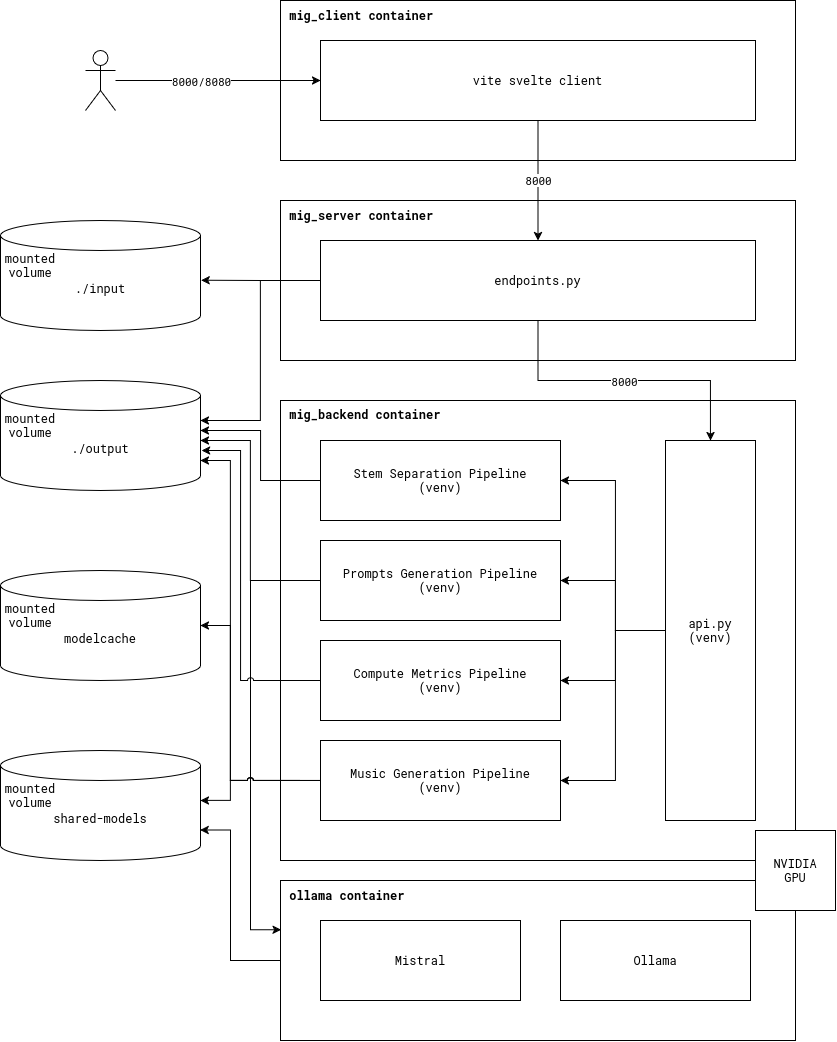

The diagram above was exported from draw.io. Its source (the exported page's mxGraphModel, read from the mxfile embedded in the PNG):
<mxGraphModel dx="1971" dy="1246" grid="1" gridSize="10" guides="1" tooltips="1" connect="1" arrows="1" fold="1" page="1" pageScale="1" pageWidth="850" pageHeight="1100" math="0" shadow="0">
  <root>
    <mxCell id="0" />
    <mxCell id="1" parent="0" />
    <mxCell id="ey5PqSKP9XXQkYzau6Le-1" parent="1" style="rounded=0;whiteSpace=wrap;html=1;align=left;" value="&lt;div&gt;&lt;b&gt;&amp;nbsp;mig_backend container&lt;/b&gt;&lt;/div&gt;&lt;div&gt;&lt;b&gt;&lt;br&gt;&lt;/b&gt;&lt;/div&gt;&lt;div&gt;&lt;b&gt;&lt;br&gt;&lt;/b&gt;&lt;/div&gt;&lt;div&gt;&lt;b&gt;&lt;br&gt;&lt;/b&gt;&lt;/div&gt;&lt;div&gt;&lt;b&gt;&lt;br&gt;&lt;/b&gt;&lt;/div&gt;&lt;div&gt;&lt;b&gt;&lt;br&gt;&lt;/b&gt;&lt;/div&gt;&lt;div&gt;&lt;b&gt;&lt;br&gt;&lt;/b&gt;&lt;/div&gt;&lt;div&gt;&lt;b&gt;&lt;br&gt;&lt;/b&gt;&lt;/div&gt;&lt;div&gt;&lt;b&gt;&lt;br&gt;&lt;/b&gt;&lt;/div&gt;&lt;div&gt;&lt;b&gt;&lt;br&gt;&lt;/b&gt;&lt;/div&gt;&lt;div&gt;&lt;b&gt;&lt;br&gt;&lt;/b&gt;&lt;/div&gt;&lt;div&gt;&lt;b&gt;&lt;br&gt;&lt;/b&gt;&lt;/div&gt;&lt;div&gt;&lt;b&gt;&lt;br&gt;&lt;/b&gt;&lt;/div&gt;&lt;div&gt;&lt;b&gt;&lt;br&gt;&lt;/b&gt;&lt;/div&gt;&lt;div&gt;&lt;b&gt;&lt;br&gt;&lt;/b&gt;&lt;/div&gt;&lt;div&gt;&lt;b&gt;&lt;br&gt;&lt;/b&gt;&lt;/div&gt;&lt;div&gt;&lt;b&gt;&lt;br&gt;&lt;/b&gt;&lt;/div&gt;&lt;div&gt;&lt;b&gt;&lt;br&gt;&lt;/b&gt;&lt;/div&gt;&lt;div&gt;&lt;b&gt;&lt;br&gt;&lt;/b&gt;&lt;/div&gt;&lt;div&gt;&lt;b&gt;&lt;br&gt;&lt;/b&gt;&lt;/div&gt;&lt;div&gt;&lt;b&gt;&lt;br&gt;&lt;/b&gt;&lt;/div&gt;&lt;div&gt;&lt;b&gt;&lt;br&gt;&lt;/b&gt;&lt;/div&gt;&lt;div&gt;&lt;b&gt;&lt;br&gt;&lt;/b&gt;&lt;/div&gt;&lt;div&gt;&lt;b&gt;&lt;br&gt;&lt;/b&gt;&lt;/div&gt;&lt;div&gt;&lt;b&gt;&lt;br&gt;&lt;/b&gt;&lt;/div&gt;&lt;div&gt;&lt;b&gt;&lt;br&gt;&lt;/b&gt;&lt;/div&gt;&lt;div&gt;&lt;b&gt;&lt;br&gt;&lt;/b&gt;&lt;/div&gt;&lt;div&gt;&lt;b&gt;&lt;br&gt;&lt;/b&gt;&lt;/div&gt;&lt;div&gt;&lt;b&gt;&lt;br&gt;&lt;/b&gt;&lt;/div&gt;&lt;div&gt;&lt;b&gt;&lt;br&gt;&lt;/b&gt;&lt;/div&gt;&lt;div&gt;&lt;b&gt;&lt;br&gt;&lt;/b&gt;&lt;/div&gt;" vertex="1">
      <mxGeometry height="460" width="515" x="285" y="430" as="geometry" />
    </mxCell>
    <mxCell id="ey5PqSKP9XXQkYzau6Le-2" parent="1" style="rounded=0;whiteSpace=wrap;html=1;" value="Stem Separation Pipeline&lt;br&gt;(venv)" vertex="1">
      <mxGeometry height="80" width="240" x="325" y="470" as="geometry" />
    </mxCell>
    <mxCell id="BlL1nv3MAd2DOxHlNVCW-3" edge="1" parent="1" style="edgeStyle=orthogonalEdgeStyle;rounded=0;orthogonalLoop=1;jettySize=auto;html=1;entryX=0.001;entryY=0.308;entryDx=0;entryDy=0;entryPerimeter=0;" target="ey5PqSKP9XXQkYzau6Le-36">
      <mxGeometry relative="1" as="geometry">
        <Array as="points">
          <mxPoint x="255" y="610" />
          <mxPoint x="255" y="959" />
        </Array>
        <mxPoint x="320" y="610" as="sourcePoint" />
        <mxPoint x="280" y="959.5999999999999" as="targetPoint" />
      </mxGeometry>
    </mxCell>
    <mxCell id="ey5PqSKP9XXQkYzau6Le-3" parent="1" style="rounded=0;whiteSpace=wrap;html=1;" value="Prompts Generation Pipeline&lt;br&gt;(venv)" vertex="1">
      <mxGeometry height="80" width="240" x="325" y="570" as="geometry" />
    </mxCell>
    <mxCell id="ey5PqSKP9XXQkYzau6Le-23" edge="1" parent="1" style="edgeStyle=orthogonalEdgeStyle;rounded=0;orthogonalLoop=1;jettySize=auto;html=1;jumpStyle=arc;">
      <mxGeometry relative="1" as="geometry">
        <Array as="points">
          <mxPoint x="235" y="810" />
          <mxPoint x="235" y="830" />
        </Array>
        <mxPoint x="305" y="810.0169491525423" as="sourcePoint" />
        <mxPoint x="205" y="830" as="targetPoint" />
      </mxGeometry>
    </mxCell>
    <mxCell id="ey5PqSKP9XXQkYzau6Le-24" edge="1" parent="1" source="ey5PqSKP9XXQkYzau6Le-4" style="edgeStyle=orthogonalEdgeStyle;rounded=0;orthogonalLoop=1;jettySize=auto;html=1;jumpStyle=arc;" target="ey5PqSKP9XXQkYzau6Le-19">
      <mxGeometry relative="1" as="geometry">
        <Array as="points">
          <mxPoint x="235" y="810" />
          <mxPoint x="235" y="655" />
        </Array>
      </mxGeometry>
    </mxCell>
    <mxCell id="ey5PqSKP9XXQkYzau6Le-4" parent="1" style="rounded=0;whiteSpace=wrap;html=1;" value="Music Generation Pipeline&lt;br&gt;(venv)" vertex="1">
      <mxGeometry height="80" width="240" x="325" y="770" as="geometry" />
    </mxCell>
    <mxCell id="ey5PqSKP9XXQkYzau6Le-5" parent="1" style="rounded=0;whiteSpace=wrap;html=1;" value="Compute Metrics Pipeline&lt;br&gt;(venv)" vertex="1">
      <mxGeometry height="80" width="240" x="325" y="670" as="geometry" />
    </mxCell>
    <mxCell id="ey5PqSKP9XXQkYzau6Le-6" parent="1" style="rounded=0;whiteSpace=wrap;html=1;" value="api.py&lt;br&gt;(venv)" vertex="1">
      <mxGeometry height="380" width="90" x="670" y="470" as="geometry" />
    </mxCell>
    <mxCell id="ey5PqSKP9XXQkYzau6Le-7" edge="1" parent="1" source="ey5PqSKP9XXQkYzau6Le-6" style="endArrow=classic;html=1;rounded=0;exitX=0;exitY=0.5;exitDx=0;exitDy=0;entryX=1;entryY=0.5;entryDx=0;entryDy=0;edgeStyle=orthogonalEdgeStyle;" target="ey5PqSKP9XXQkYzau6Le-2" value="">
      <mxGeometry height="50" relative="1" width="50" as="geometry">
        <Array as="points">
          <mxPoint x="620" y="660" />
          <mxPoint x="620" y="510" />
        </Array>
        <mxPoint x="635" y="610" as="sourcePoint" />
        <mxPoint x="685" y="560" as="targetPoint" />
      </mxGeometry>
    </mxCell>
    <mxCell id="ey5PqSKP9XXQkYzau6Le-8" edge="1" parent="1" style="endArrow=classic;html=1;rounded=0;entryX=1;entryY=0.5;entryDx=0;entryDy=0;edgeStyle=orthogonalEdgeStyle;" target="ey5PqSKP9XXQkYzau6Le-3" value="">
      <mxGeometry height="50" relative="1" width="50" as="geometry">
        <Array as="points">
          <mxPoint x="620" y="660" />
          <mxPoint x="620" y="610" />
        </Array>
        <mxPoint x="670" y="660" as="sourcePoint" />
        <mxPoint x="605" y="610" as="targetPoint" />
      </mxGeometry>
    </mxCell>
    <mxCell id="ey5PqSKP9XXQkYzau6Le-11" parent="1" style="rounded=0;whiteSpace=wrap;html=1;align=left;" value="&lt;div align=&quot;left&quot;&gt;&lt;b&gt;&amp;nbsp;mig_server container&lt;/b&gt;&lt;/div&gt;&lt;div align=&quot;left&quot;&gt;&lt;b&gt;&lt;br&gt;&lt;/b&gt;&lt;/div&gt;&lt;div align=&quot;left&quot;&gt;&lt;b&gt;&lt;br&gt;&lt;/b&gt;&lt;/div&gt;&lt;div align=&quot;left&quot;&gt;&lt;b&gt;&lt;br&gt;&lt;/b&gt;&lt;/div&gt;&lt;div align=&quot;left&quot;&gt;&lt;b&gt;&lt;br&gt;&lt;/b&gt;&lt;/div&gt;&lt;div align=&quot;left&quot;&gt;&lt;b&gt;&lt;br&gt;&lt;/b&gt;&lt;/div&gt;&lt;div align=&quot;left&quot;&gt;&lt;b&gt;&lt;br&gt;&lt;/b&gt;&lt;/div&gt;&lt;div align=&quot;left&quot;&gt;&lt;b&gt;&lt;br&gt;&lt;/b&gt;&lt;/div&gt;&lt;div align=&quot;left&quot;&gt;&lt;b&gt;&lt;br&gt;&lt;/b&gt;&lt;/div&gt;&lt;div align=&quot;left&quot;&gt;&lt;b&gt;&lt;br&gt;&lt;/b&gt;&lt;/div&gt;" vertex="1">
      <mxGeometry height="160" width="515" x="285" y="230" as="geometry" />
    </mxCell>
    <mxCell id="ey5PqSKP9XXQkYzau6Le-15" edge="1" parent="1" source="ey5PqSKP9XXQkYzau6Le-13" style="edgeStyle=orthogonalEdgeStyle;rounded=0;orthogonalLoop=1;jettySize=auto;html=1;" target="ey5PqSKP9XXQkYzau6Le-6">
      <mxGeometry relative="1" as="geometry" />
    </mxCell>
    <mxCell id="ey5PqSKP9XXQkYzau6Le-16" connectable="0" parent="ey5PqSKP9XXQkYzau6Le-15" style="edgeLabel;html=1;align=center;verticalAlign=middle;resizable=0;points=[];" value="8000" vertex="1">
      <mxGeometry relative="1" x="-0.0016" as="geometry">
        <mxPoint as="offset" />
      </mxGeometry>
    </mxCell>
    <mxCell id="ey5PqSKP9XXQkYzau6Le-13" parent="1" style="rounded=0;whiteSpace=wrap;html=1;" value="endpoints.py" vertex="1">
      <mxGeometry height="80" width="435" x="325" y="270" as="geometry" />
    </mxCell>
    <mxCell id="ey5PqSKP9XXQkYzau6Le-14" parent="1" style="shape=cylinder3;whiteSpace=wrap;html=1;boundedLbl=1;backgroundOutline=1;size=15;" value="./input" vertex="1">
      <mxGeometry height="110" width="200" x="5" y="250" as="geometry" />
    </mxCell>
    <mxCell id="ey5PqSKP9XXQkYzau6Le-17" parent="1" style="shape=cylinder3;whiteSpace=wrap;html=1;boundedLbl=1;backgroundOutline=1;size=15;" value="./output" vertex="1">
      <mxGeometry height="110" width="200" x="5" y="410" as="geometry" />
    </mxCell>
    <mxCell id="ey5PqSKP9XXQkYzau6Le-18" parent="1" style="shape=cylinder3;whiteSpace=wrap;html=1;boundedLbl=1;backgroundOutline=1;size=15;" value="shared-models" vertex="1">
      <mxGeometry height="110" width="200" x="5" y="780" as="geometry" />
    </mxCell>
    <mxCell id="ey5PqSKP9XXQkYzau6Le-19" parent="1" style="shape=cylinder3;whiteSpace=wrap;html=1;boundedLbl=1;backgroundOutline=1;size=15;" value="modelcache" vertex="1">
      <mxGeometry height="110" width="200" x="5" y="600" as="geometry" />
    </mxCell>
    <mxCell id="ey5PqSKP9XXQkYzau6Le-21" edge="1" parent="1" source="ey5PqSKP9XXQkYzau6Le-6" style="endArrow=classic;html=1;rounded=0;entryX=1;entryY=0.5;entryDx=0;entryDy=0;edgeStyle=orthogonalEdgeStyle;exitX=0;exitY=0.5;exitDx=0;exitDy=0;" target="ey5PqSKP9XXQkYzau6Le-4" value="">
      <mxGeometry height="50" relative="1" width="50" as="geometry">
        <Array as="points">
          <mxPoint x="620" y="660" />
          <mxPoint x="620" y="810" />
        </Array>
        <mxPoint x="915" y="660" as="sourcePoint" />
        <mxPoint x="555" y="600" as="targetPoint" />
      </mxGeometry>
    </mxCell>
    <mxCell id="ey5PqSKP9XXQkYzau6Le-22" edge="1" parent="1" source="ey5PqSKP9XXQkYzau6Le-6" style="endArrow=classic;html=1;rounded=0;entryX=1;entryY=0.5;entryDx=0;entryDy=0;edgeStyle=orthogonalEdgeStyle;exitX=0;exitY=0.5;exitDx=0;exitDy=0;" target="ey5PqSKP9XXQkYzau6Le-5" value="">
      <mxGeometry height="50" relative="1" width="50" as="geometry">
        <Array as="points">
          <mxPoint x="620" y="660" />
          <mxPoint x="620" y="710" />
        </Array>
        <mxPoint x="785" y="700" as="sourcePoint" />
        <mxPoint x="635" y="750" as="targetPoint" />
      </mxGeometry>
    </mxCell>
    <mxCell id="ey5PqSKP9XXQkYzau6Le-25" edge="1" parent="1" source="ey5PqSKP9XXQkYzau6Le-4" style="edgeStyle=orthogonalEdgeStyle;rounded=0;orthogonalLoop=1;jettySize=auto;html=1;exitX=0;exitY=0.5;exitDx=0;exitDy=0;jumpStyle=arc;">
      <mxGeometry relative="1" as="geometry">
        <Array as="points">
          <mxPoint x="235" y="810" />
          <mxPoint x="235" y="490" />
          <mxPoint x="205" y="490" />
        </Array>
        <mxPoint x="205" y="490" as="targetPoint" />
      </mxGeometry>
    </mxCell>
    <mxCell id="ey5PqSKP9XXQkYzau6Le-26" edge="1" parent="1" source="ey5PqSKP9XXQkYzau6Le-5" style="edgeStyle=orthogonalEdgeStyle;rounded=0;orthogonalLoop=1;jettySize=auto;html=1;jumpStyle=arc;jumpSize=6;exitX=0;exitY=0.5;exitDx=0;exitDy=0;">
      <mxGeometry relative="1" as="geometry">
        <Array as="points">
          <mxPoint x="245" y="710" />
          <mxPoint x="245" y="480" />
          <mxPoint x="206" y="480" />
          <mxPoint x="206" y="480" />
        </Array>
        <mxPoint x="205" y="480" as="targetPoint" />
      </mxGeometry>
    </mxCell>
    <mxCell id="ey5PqSKP9XXQkYzau6Le-27" edge="1" parent="1" source="ey5PqSKP9XXQkYzau6Le-3" style="edgeStyle=orthogonalEdgeStyle;rounded=0;orthogonalLoop=1;jettySize=auto;html=1;jumpStyle=arc;jumpSize=12;">
      <mxGeometry relative="1" as="geometry">
        <Array as="points">
          <mxPoint x="255" y="610" />
          <mxPoint x="255" y="470" />
          <mxPoint x="205" y="470" />
        </Array>
        <mxPoint x="205" y="470" as="targetPoint" />
      </mxGeometry>
    </mxCell>
    <mxCell id="ey5PqSKP9XXQkYzau6Le-29" edge="1" parent="1" source="ey5PqSKP9XXQkYzau6Le-2" style="edgeStyle=orthogonalEdgeStyle;rounded=0;orthogonalLoop=1;jettySize=auto;html=1;jumpStyle=arc;jumpSize=12;entryX=0.999;entryY=0.453;entryDx=0;entryDy=0;entryPerimeter=0;" target="ey5PqSKP9XXQkYzau6Le-17">
      <mxGeometry relative="1" as="geometry">
        <Array as="points">
          <mxPoint x="265" y="510" />
          <mxPoint x="265" y="460" />
          <mxPoint x="205" y="460" />
        </Array>
        <mxPoint x="210" y="460" as="targetPoint" />
      </mxGeometry>
    </mxCell>
    <mxCell id="ey5PqSKP9XXQkYzau6Le-32" edge="1" parent="1" source="ey5PqSKP9XXQkYzau6Le-13" style="edgeStyle=orthogonalEdgeStyle;rounded=0;orthogonalLoop=1;jettySize=auto;html=1;exitX=0;exitY=0.5;exitDx=0;exitDy=0;jumpStyle=arc;">
      <mxGeometry relative="1" as="geometry">
        <Array as="points">
          <mxPoint x="265" y="310" />
          <mxPoint x="265" y="450" />
          <mxPoint x="205" y="450" />
        </Array>
        <mxPoint x="205" y="450" as="targetPoint" />
      </mxGeometry>
    </mxCell>
    <mxCell id="ey5PqSKP9XXQkYzau6Le-33" edge="1" parent="1" source="ey5PqSKP9XXQkYzau6Le-13" style="edgeStyle=orthogonalEdgeStyle;rounded=0;orthogonalLoop=1;jettySize=auto;html=1;entryX=1.003;entryY=0.543;entryDx=0;entryDy=0;entryPerimeter=0;" target="ey5PqSKP9XXQkYzau6Le-14">
      <mxGeometry relative="1" as="geometry">
        <Array as="points" />
      </mxGeometry>
    </mxCell>
    <mxCell id="ey5PqSKP9XXQkYzau6Le-34" parent="1" style="rounded=0;whiteSpace=wrap;html=1;align=left;" value="&lt;div align=&quot;left&quot;&gt;&lt;b&gt;&amp;nbsp;mig_client container&lt;/b&gt;&lt;/div&gt;&lt;div align=&quot;left&quot;&gt;&lt;b&gt;&lt;br&gt;&lt;/b&gt;&lt;/div&gt;&lt;div align=&quot;left&quot;&gt;&lt;b&gt;&lt;br&gt;&lt;/b&gt;&lt;/div&gt;&lt;div align=&quot;left&quot;&gt;&lt;b&gt;&lt;br&gt;&lt;/b&gt;&lt;/div&gt;&lt;div align=&quot;left&quot;&gt;&lt;b&gt;&lt;br&gt;&lt;/b&gt;&lt;/div&gt;&lt;div align=&quot;left&quot;&gt;&lt;b&gt;&lt;br&gt;&lt;/b&gt;&lt;/div&gt;&lt;div align=&quot;left&quot;&gt;&lt;b&gt;&lt;br&gt;&lt;/b&gt;&lt;/div&gt;&lt;div align=&quot;left&quot;&gt;&lt;b&gt;&lt;br&gt;&lt;/b&gt;&lt;/div&gt;&lt;div align=&quot;left&quot;&gt;&lt;b&gt;&lt;br&gt;&lt;/b&gt;&lt;/div&gt;&lt;div align=&quot;left&quot;&gt;&lt;b&gt;&lt;br&gt;&lt;/b&gt;&lt;/div&gt;" vertex="1">
      <mxGeometry height="160" width="515" x="285" y="30" as="geometry" />
    </mxCell>
    <mxCell id="ey5PqSKP9XXQkYzau6Le-43" edge="1" parent="1" source="ey5PqSKP9XXQkYzau6Le-35" style="edgeStyle=orthogonalEdgeStyle;rounded=0;orthogonalLoop=1;jettySize=auto;html=1;exitX=0.5;exitY=1;exitDx=0;exitDy=0;" target="ey5PqSKP9XXQkYzau6Le-13">
      <mxGeometry relative="1" as="geometry" />
    </mxCell>
    <mxCell id="ey5PqSKP9XXQkYzau6Le-44" connectable="0" parent="ey5PqSKP9XXQkYzau6Le-43" style="edgeLabel;html=1;align=center;verticalAlign=middle;resizable=0;points=[];" value="&lt;div&gt;8000&lt;/div&gt;" vertex="1">
      <mxGeometry relative="1" x="-0.5833" as="geometry">
        <mxPoint y="35" as="offset" />
      </mxGeometry>
    </mxCell>
    <mxCell id="ey5PqSKP9XXQkYzau6Le-35" parent="1" style="rounded=0;whiteSpace=wrap;html=1;" value="vite svelte client" vertex="1">
      <mxGeometry height="80" width="435" x="325" y="70" as="geometry" />
    </mxCell>
    <mxCell id="ey5PqSKP9XXQkYzau6Le-36" parent="1" style="rounded=0;whiteSpace=wrap;html=1;align=left;" value="&lt;div align=&quot;left&quot;&gt;&lt;b&gt;&amp;nbsp;ollama container&lt;/b&gt;&lt;/div&gt;&lt;div align=&quot;left&quot;&gt;&lt;b&gt;&lt;br&gt;&lt;/b&gt;&lt;/div&gt;&lt;div align=&quot;left&quot;&gt;&lt;b&gt;&lt;br&gt;&lt;/b&gt;&lt;/div&gt;&lt;div align=&quot;left&quot;&gt;&lt;b&gt;&lt;br&gt;&lt;/b&gt;&lt;/div&gt;&lt;div align=&quot;left&quot;&gt;&lt;b&gt;&lt;br&gt;&lt;/b&gt;&lt;/div&gt;&lt;div align=&quot;left&quot;&gt;&lt;b&gt;&lt;br&gt;&lt;/b&gt;&lt;/div&gt;&lt;div align=&quot;left&quot;&gt;&lt;b&gt;&lt;br&gt;&lt;/b&gt;&lt;/div&gt;&lt;div align=&quot;left&quot;&gt;&lt;b&gt;&lt;br&gt;&lt;/b&gt;&lt;/div&gt;&lt;div align=&quot;left&quot;&gt;&lt;b&gt;&lt;br&gt;&lt;/b&gt;&lt;/div&gt;&lt;div align=&quot;left&quot;&gt;&lt;b&gt;&lt;br&gt;&lt;/b&gt;&lt;/div&gt;" vertex="1">
      <mxGeometry height="160" width="515" x="285" y="910" as="geometry" />
    </mxCell>
    <mxCell id="ey5PqSKP9XXQkYzau6Le-40" edge="1" parent="1" source="ey5PqSKP9XXQkYzau6Le-36" style="edgeStyle=orthogonalEdgeStyle;rounded=0;orthogonalLoop=1;jettySize=auto;html=1;entryX=0.998;entryY=0.723;entryDx=0;entryDy=0;entryPerimeter=0;" target="ey5PqSKP9XXQkYzau6Le-18">
      <mxGeometry relative="1" as="geometry">
        <Array as="points">
          <mxPoint x="235" y="990" />
          <mxPoint x="235" y="860" />
        </Array>
      </mxGeometry>
    </mxCell>
    <mxCell id="ey5PqSKP9XXQkYzau6Le-41" parent="1" style="rounded=0;whiteSpace=wrap;html=1;" value="Mistral" vertex="1">
      <mxGeometry height="80" width="200" x="325" y="950" as="geometry" />
    </mxCell>
    <mxCell id="ey5PqSKP9XXQkYzau6Le-42" parent="1" style="rounded=0;whiteSpace=wrap;html=1;" value="Ollama" vertex="1">
      <mxGeometry height="80" width="190" x="565" y="950" as="geometry" />
    </mxCell>
    <mxCell id="ey5PqSKP9XXQkYzau6Le-52" edge="1" parent="1" source="ey5PqSKP9XXQkYzau6Le-45" style="edgeStyle=orthogonalEdgeStyle;rounded=0;orthogonalLoop=1;jettySize=auto;html=1;entryX=0;entryY=0.5;entryDx=0;entryDy=0;" target="ey5PqSKP9XXQkYzau6Le-35">
      <mxGeometry relative="1" as="geometry" />
    </mxCell>
    <mxCell id="ey5PqSKP9XXQkYzau6Le-53" connectable="0" parent="ey5PqSKP9XXQkYzau6Le-52" style="edgeLabel;html=1;align=center;verticalAlign=middle;resizable=0;points=[];" value="8000/8080" vertex="1">
      <mxGeometry relative="1" x="-0.2522" as="geometry">
        <mxPoint x="8" as="offset" />
      </mxGeometry>
    </mxCell>
    <mxCell id="ey5PqSKP9XXQkYzau6Le-45" parent="1" style="shape=umlActor;verticalLabelPosition=bottom;verticalAlign=top;html=1;outlineConnect=0;" value="" vertex="1">
      <mxGeometry height="60" width="30" x="90" y="80" as="geometry" />
    </mxCell>
    <mxCell id="ey5PqSKP9XXQkYzau6Le-61" parent="1" style="text;html=1;whiteSpace=wrap;strokeColor=none;fillColor=none;align=center;verticalAlign=middle;rounded=0;" value="mounted volume" vertex="1">
      <mxGeometry height="30" width="60" x="5" y="280" as="geometry" />
    </mxCell>
    <mxCell id="ey5PqSKP9XXQkYzau6Le-62" parent="1" style="text;html=1;whiteSpace=wrap;strokeColor=none;fillColor=none;align=center;verticalAlign=middle;rounded=0;" value="mounted volume" vertex="1">
      <mxGeometry height="30" width="60" x="5" y="440" as="geometry" />
    </mxCell>
    <mxCell id="ey5PqSKP9XXQkYzau6Le-63" parent="1" style="text;html=1;whiteSpace=wrap;strokeColor=none;fillColor=none;align=center;verticalAlign=middle;rounded=0;" value="mounted volume" vertex="1">
      <mxGeometry height="30" width="60" x="5" y="630" as="geometry" />
    </mxCell>
    <mxCell id="ey5PqSKP9XXQkYzau6Le-64" parent="1" style="text;html=1;whiteSpace=wrap;strokeColor=none;fillColor=none;align=center;verticalAlign=middle;rounded=0;" value="mounted volume" vertex="1">
      <mxGeometry height="30" width="60" x="5" y="810" as="geometry" />
    </mxCell>
    <mxCell id="ey5PqSKP9XXQkYzau6Le-66" parent="1" style="whiteSpace=wrap;html=1;aspect=fixed;" value="NVIDIA&lt;br&gt;GPU" vertex="1">
      <mxGeometry height="80" width="80" x="760" y="860" as="geometry" />
    </mxCell>
  </root>
</mxGraphModel>